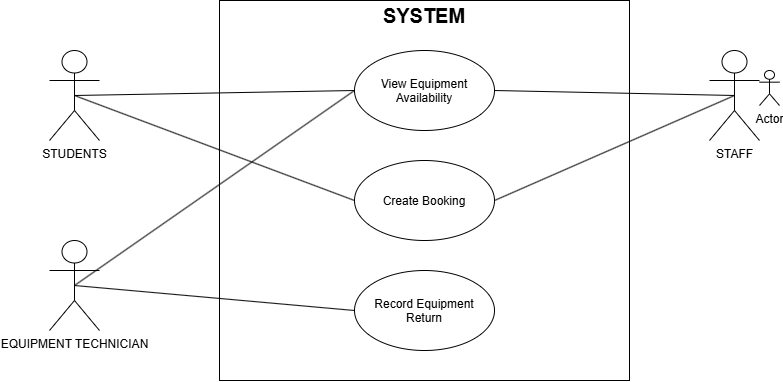

The diagram above was exported from draw.io. Its source (the exported page's mxGraphModel, read from the mxfile embedded in the PNG):
<mxGraphModel dx="685" dy="749" grid="1" gridSize="10" guides="1" tooltips="1" connect="1" arrows="1" fold="1" page="1" pageScale="1" pageWidth="827" pageHeight="1169" math="0" shadow="0">
  <root>
    <mxCell id="0" />
    <mxCell id="1" parent="0" />
    <mxCell id="N8kebL8HHq9UdoRyYFBw-1" parent="1" style="shape=umlActor;verticalLabelPosition=bottom;verticalAlign=top;html=1;outlineConnect=0;" value="STUDENTS" vertex="1">
      <mxGeometry height="90" width="50" x="50" y="180" as="geometry" />
    </mxCell>
    <mxCell id="N8kebL8HHq9UdoRyYFBw-6" parent="1" style="verticalAlign=top;align=left;overflow=fill;html=1;whiteSpace=wrap;" value="&lt;p style=&quot;margin:0px;margin-top:4px;text-align:center;&quot;&gt;&lt;b&gt;&lt;font style=&quot;font-size: 20px;&quot;&gt;SYSTEM&lt;/font&gt;&lt;/b&gt;&lt;/p&gt;" vertex="1">
      <mxGeometry height="380" width="410" x="220" y="130" as="geometry" />
    </mxCell>
    <mxCell id="N8kebL8HHq9UdoRyYFBw-3" parent="1" style="ellipse;whiteSpace=wrap;html=1;shapeInside=1;" value="View Equipment Availability" vertex="1">
      <mxGeometry height="80" width="140" x="355" y="180" as="geometry" />
    </mxCell>
    <mxCell id="N8kebL8HHq9UdoRyYFBw-4" edge="1" parent="1" source="N8kebL8HHq9UdoRyYFBw-1" style="endArrow=none;html=1;rounded=0;entryX=0;entryY=0.5;entryDx=0;entryDy=0;exitX=0.5;exitY=0.5;exitDx=0;exitDy=0;exitPerimeter=0;" target="N8kebL8HHq9UdoRyYFBw-3" value="">
      <mxGeometry height="50" relative="1" width="50" as="geometry">
        <mxPoint x="120" y="130" as="sourcePoint" />
        <mxPoint x="200" y="105" as="targetPoint" />
      </mxGeometry>
    </mxCell>
    <mxCell id="N8kebL8HHq9UdoRyYFBw-7" parent="1" style="ellipse;whiteSpace=wrap;html=1;shapeInside=1;" value="Create Booking" vertex="1">
      <mxGeometry height="80" width="140" x="355" y="290" as="geometry" />
    </mxCell>
    <mxCell id="N8kebL8HHq9UdoRyYFBw-8" parent="1" style="ellipse;whiteSpace=wrap;html=1;shapeInside=1;" value="Record Equipment Return" vertex="1">
      <mxGeometry height="80" width="140" x="355" y="400" as="geometry" />
    </mxCell>
    <mxCell id="N8kebL8HHq9UdoRyYFBw-9" edge="1" parent="1" source="N8kebL8HHq9UdoRyYFBw-1" style="endArrow=none;html=1;rounded=0;entryX=0;entryY=0.5;entryDx=0;entryDy=0;exitX=0.5;exitY=0.5;exitDx=0;exitDy=0;exitPerimeter=0;" target="N8kebL8HHq9UdoRyYFBw-7" value="">
      <mxGeometry height="50" relative="1" width="50" as="geometry">
        <mxPoint x="120" y="130" as="sourcePoint" />
        <mxPoint x="280" y="250" as="targetPoint" />
      </mxGeometry>
    </mxCell>
    <mxCell id="N8kebL8HHq9UdoRyYFBw-15" parent="1" style="shape=umlActor;verticalLabelPosition=bottom;verticalAlign=top;html=1;outlineConnect=0;" value="STAFF" vertex="1">
      <mxGeometry height="90" width="50" x="710" y="180" as="geometry" />
    </mxCell>
    <mxCell id="N8kebL8HHq9UdoRyYFBw-17" edge="1" parent="1" source="N8kebL8HHq9UdoRyYFBw-3" style="endArrow=none;html=1;rounded=0;entryX=0.5;entryY=0.5;entryDx=0;entryDy=0;entryPerimeter=0;exitX=1;exitY=0.5;exitDx=0;exitDy=0;" target="N8kebL8HHq9UdoRyYFBw-15" value="">
      <mxGeometry height="50" relative="1" width="50" as="geometry">
        <mxPoint x="630" y="245" as="sourcePoint" />
        <mxPoint x="680" y="195" as="targetPoint" />
      </mxGeometry>
    </mxCell>
    <mxCell id="N8kebL8HHq9UdoRyYFBw-18" edge="1" parent="1" source="N8kebL8HHq9UdoRyYFBw-7" style="endArrow=none;html=1;rounded=0;exitX=1;exitY=0.5;exitDx=0;exitDy=0;entryX=0.5;entryY=0.5;entryDx=0;entryDy=0;entryPerimeter=0;" target="N8kebL8HHq9UdoRyYFBw-15" value="">
      <mxGeometry height="50" relative="1" width="50" as="geometry">
        <mxPoint x="640" y="290" as="sourcePoint" />
        <mxPoint x="690" y="240" as="targetPoint" />
      </mxGeometry>
    </mxCell>
    <mxCell id="N8kebL8HHq9UdoRyYFBw-20" parent="1" style="shape=umlActor;verticalLabelPosition=bottom;verticalAlign=top;html=1;outlineConnect=0;" value="EQUIPMENT TECHNICIAN" vertex="1">
      <mxGeometry height="90" width="50" x="50" y="370" as="geometry" />
    </mxCell>
    <mxCell id="N8kebL8HHq9UdoRyYFBw-21" edge="1" parent="1" source="N8kebL8HHq9UdoRyYFBw-20" style="endArrow=none;html=1;rounded=0;entryX=0;entryY=0.5;entryDx=0;entryDy=0;exitX=0.5;exitY=0.5;exitDx=0;exitDy=0;exitPerimeter=0;" target="N8kebL8HHq9UdoRyYFBw-3" value="">
      <mxGeometry height="50" relative="1" width="50" as="geometry">
        <mxPoint x="110" y="430" as="sourcePoint" />
        <mxPoint x="160" y="380" as="targetPoint" />
      </mxGeometry>
    </mxCell>
    <mxCell id="N8kebL8HHq9UdoRyYFBw-22" edge="1" parent="1" source="N8kebL8HHq9UdoRyYFBw-20" style="endArrow=none;html=1;rounded=0;entryX=0;entryY=0.5;entryDx=0;entryDy=0;exitX=0.5;exitY=0.5;exitDx=0;exitDy=0;exitPerimeter=0;" target="N8kebL8HHq9UdoRyYFBw-8" value="">
      <mxGeometry height="50" relative="1" width="50" as="geometry">
        <mxPoint x="120" y="440" as="sourcePoint" />
        <mxPoint x="170" y="390" as="targetPoint" />
      </mxGeometry>
    </mxCell>
    <mxCell id="N8kebL8HHq9UdoRyYFBw-31" parent="1" style="shape=umlActor;verticalLabelPosition=bottom;verticalAlign=top;html=1;outlineConnect=0;" value="Actor" vertex="1">
      <mxGeometry height="35" width="20" x="760" y="200" as="geometry" />
    </mxCell>
  </root>
</mxGraphModel>